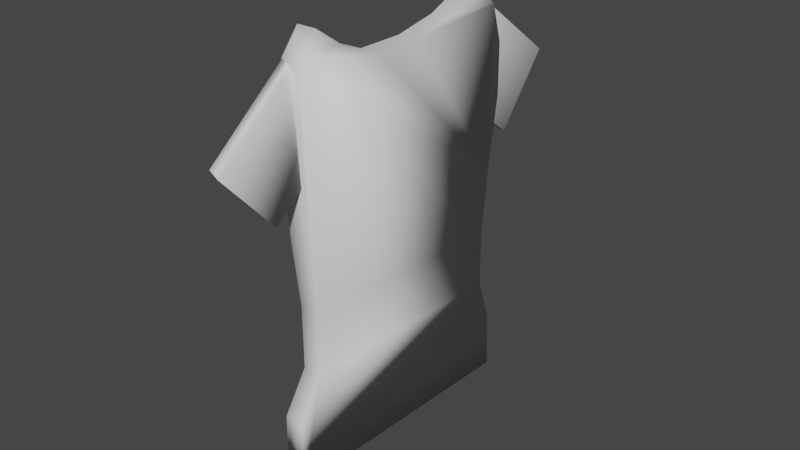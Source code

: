 # Source: tshirt.blend  (saved by Blender 2.80.75; exported with 4.5.12 LTS)
import bpy
from mathutils import Matrix  # noqa: F401  (used for matrix-valued properties, if any)

bpy.ops.wm.read_factory_settings(use_empty=True)
scene = bpy.context.scene
scene.name = 'Scene'

# ---- collections
col_collection = bpy.data.collections.new('Collection'); scene.collection.children.link(col_collection)

# ---- materials (node trees are filled in below, after node groups)
mat_material = bpy.data.materials.new('Material')
mat_material.alpha_threshold = 0.0
mat_material.use_transparent_shadow = False
mat_material.roughness = 0.5
mat_material.line_color = (0.0, 0.0, 0.0, 1.0)

# ---- material node trees
mat_material.use_nodes = True; mat_material.node_tree.nodes.clear()
_N = mat_material.node_tree.nodes; _L = mat_material.node_tree.links
n0 = _N.new('ShaderNodeOutputMaterial'); n0.name = 'Material Output'; n0.location = (300, 300)
n1 = _N.new('ShaderNodeBsdfPrincipled'); n1.name = 'Principled BSDF'; n1.location = (10, 300)
n1.distribution = 'GGX'
n1.subsurface_method = 'BURLEY'
n1.inputs[3].default_value = 1.45
n1.inputs[27].default_value = (0.0, 0.0, 0.0, 1.0)
n1.inputs[28].default_value = 1.0
_L.new(n1.outputs[0], n0.inputs[0])
n0.is_active_output = True

# ---- world
world_world = bpy.data.worlds.new('World'); scene.world = world_world
world_world.use_nodes = True; world_world.node_tree.nodes.clear()
_N = world_world.node_tree.nodes; _L = world_world.node_tree.links
n0 = _N.new('ShaderNodeOutputWorld'); n0.name = 'World Output'; n0.location = (300, 300)
n1 = _N.new('ShaderNodeBackground'); n1.name = 'Background'; n1.location = (10, 300)
n1.inputs[0].default_value = (0.05088, 0.05088, 0.05088, 1.0)
_L.new(n1.outputs[0], n0.inputs[0])
n0.is_active_output = True
world_world.color = (0.05088, 0.05088, 0.05088)
world_world.use_sun_shadow = False
world_world.sun_shadow_jitter_overblur = 0.0

# ---- meshes
me_cube = bpy.data.meshes.new('Cube')
me_cube.from_pydata([(-0.008571, 0.9923, 0.6101), (-0.02472, -0.8979, 1.277), (-0.002615, 0.8924, 28.01), (0.009876, -0.8333, 28.76), (-0.01501, 1.0, 25.24), (-0.01374, 1.0, 21.67), (-0.009843, 0.9726, 4.741), (-0.03111, -0.8814, 5.762), (-0.007038, -0.8308, 26.43), (-0.01361, -0.8247, 21.31), (-0.0123, -0.7969, 17.61), (-0.0107, -0.7423, 13.1), (-0.009167, -0.742, 8.786), (-0.00886, 0.8662, 7.921), (-0.01026, 0.8645, 11.86), (-0.01193, 0.9182, 16.55), (-0.02615, 0.7836, 29.3), (-0.01601, 0.4616, 28.07), (-0.01581, 0.1521, 27.49), (-0.02143, -0.1672, 27.47), (-0.0206, -0.4653, 28.7), (-0.01558, -0.6701, 30.1), (-0.0618, 0.9924, 0.6098), (-0.07795, -0.8978, 1.276), (-0.05585, 0.8926, 28.01), (-0.04336, -0.8331, 28.76), (-0.06824, 1.0, 25.24), (-0.06697, 1.0, 21.67), (-0.06307, 0.9728, 4.74), (-0.08434, -0.8813, 5.762), (-0.06027, -0.8307, 26.43), (-0.06685, -0.8246, 21.31), (-0.06553, -0.7967, 17.61), (-0.06393, -0.7421, 13.1), (-0.0624, -0.7418, 8.785), (-0.06209, 0.8664, 7.921), (-0.06349, 0.8646, 11.86), (-0.06516, 0.9184, 16.55), (-0.07938, 0.7838, 29.3), (-0.06925, 0.4618, 28.07), (-0.06904, 0.1522, 27.49), (-0.07466, -0.167, 27.46), (-0.07383, -0.4651, 28.7), (-0.06881, -0.67, 30.1), (0.02253, -0.8309, 26.43), (0.03945, -0.8334, 28.76), (0.021, 0.9922, 0.6102), (0.004855, -0.898, 1.277), (0.01973, 0.9725, 4.741), (0.02696, 0.8923, 28.01), (0.01456, 0.9999, 25.24), (0.01583, 0.9999, 21.67), (-0.001534, -0.8815, 5.762), (0.01596, -0.8248, 21.31), (0.01727, -0.797, 17.61), (0.01887, -0.7424, 13.1), (0.0204, -0.7421, 8.786), (0.02071, 0.8661, 7.921), (0.01931, 0.8644, 11.86), (0.01765, 0.9181, 16.55), (0.003425, 0.7835, 29.3), (0.01356, 0.4615, 28.07), (0.01376, 0.152, 27.49), (0.008146, -0.1673, 27.47), (0.008971, -0.4654, 28.7), (0.01399, -0.6702, 30.1)], [], [(6, 13, 57, 48), (22, 23, 29, 34, 33, 32, 31, 30, 25, 43, 42, 41, 40, 39, 38, 24, 26, 27, 37, 36, 35, 28), (10, 9, 31, 32), (8, 3, 25, 30), (16, 2, 24, 38), (11, 10, 32, 33), (0, 1, 23, 22), (17, 16, 38, 39), (12, 11, 33, 34), (6, 0, 22, 28), (18, 17, 39, 40), (7, 12, 34, 29), (2, 4, 26, 24), (19, 18, 40, 41), (13, 6, 28, 35), (4, 5, 27, 26), (20, 19, 41, 42), (14, 13, 35, 36), (1, 7, 29, 23), (21, 20, 42, 43), (15, 14, 36, 37), (9, 8, 30, 31), (3, 21, 43, 25), (5, 15, 37, 27), (46, 48, 57, 58, 59, 51, 50, 49, 60, 61, 62, 63, 64, 65, 45, 44, 53, 54, 55, 56, 52, 47), (5, 4, 50, 51), (19, 20, 64, 63), (13, 14, 58, 57), (7, 1, 47, 52), (20, 21, 65, 64), (14, 15, 59, 58), (8, 9, 53, 44), (21, 3, 45, 65), (15, 5, 51, 59), (9, 10, 54, 53), (3, 8, 44, 45), (2, 16, 60, 49), (10, 11, 55, 54), (1, 0, 46, 47), (16, 17, 61, 60), (11, 12, 56, 55), (0, 6, 48, 46), (17, 18, 62, 61), (12, 7, 52, 56), (4, 2, 49, 50), (18, 19, 63, 62)])
me_cube.polygons.foreach_set('use_smooth', [True] * 46)
_uv = me_cube.uv_layers.new(name='UVMap')
_uv.uv.foreach_set('vector', [0.402, 0.0, 0.4405, 0.01672, 0.4405, 0.01672, 0.402, 0.0, 0.375, 0.0, 0.375, 0.25, 0.4036, 0.25, 0.4473, 0.2177, 0.4812, 0.2178, 0.5166, 0.2246, 0.5457, 0.2281, 0.5735, 0.25, 0.625, 0.25, 0.6141, 0.2092, 0.6069, 0.181, 0.597, 0.1458, 0.5944, 0.106, 0.5989, 0.0673, 0.6107, 0.02506, 0.625, 0.0, 0.5766, 0.0, 0.5486, 0.0, 0.5083, 0.01022, 0.4715, 0.01694, 0.4405, 0.01672, 0.402, 0.0, 0.5166, 0.2246, 0.5457, 0.2281, 0.5457, 0.2281, 0.5166, 0.2246, 0.5735, 0.25, 0.625, 0.25, 0.625, 0.25, 0.5735, 0.25, 0.6107, 0.02506, 0.625, 0.0, 0.625, 0.0, 0.6107, 0.02506, 0.4812, 0.2178, 0.5166, 0.2246, 0.5166, 0.2246, 0.4812, 0.2178, 0.375, 0.0, 0.375, 0.25, 0.375, 0.25, 0.375, 0.0, 0.5989, 0.0673, 0.6107, 0.02506, 0.6107, 0.02506, 0.5989, 0.0673, 0.4473, 0.2177, 0.4812, 0.2178, 0.4812, 0.2178, 0.4473, 0.2177, 0.402, 0.0, 0.375, 0.0, 0.375, 0.0, 0.402, 0.0, 0.5944, 0.106, 0.5989, 0.0673, 0.5989, 0.0673, 0.5944, 0.106, 0.4036, 0.25, 0.4473, 0.2177, 0.4473, 0.2177, 0.4036, 0.25, 0.625, 0.0, 0.5766, 0.0, 0.5766, 0.0, 0.625, 0.0, 0.597, 0.1458, 0.5944, 0.106, 0.5944, 0.106, 0.597, 0.1458, 0.4405, 0.01672, 0.402, 0.0, 0.402, 0.0, 0.4405, 0.01672, 0.5766, 0.0, 0.5486, 0.0, 0.5486, 0.0, 0.5766, 0.0, 0.6069, 0.181, 0.597, 0.1458, 0.597, 0.1458, 0.6069, 0.181, 0.4715, 0.01694, 0.4405, 0.01672, 0.4405, 0.01672, 0.4715, 0.01694, 0.375, 0.25, 0.4036, 0.25, 0.4036, 0.25, 0.375, 0.25, 0.6141, 0.2092, 0.6069, 0.181, 0.6069, 0.181, 0.6141, 0.2092, 0.5083, 0.01022, 0.4715, 0.01694, 0.4715, 0.01694, 0.5083, 0.01022, 0.5457, 0.2281, 0.5735, 0.25, 0.5735, 0.25, 0.5457, 0.2281, 0.625, 0.25, 0.6141, 0.2092, 0.6141, 0.2092, 0.625, 0.25, 0.5486, 0.0, 0.5083, 0.01022, 0.5083, 0.01022, 0.5486, 0.0, 0.375, 0.0, 0.402, 0.0, 0.4405, 0.01672, 0.4715, 0.01694, 0.5083, 0.01022, 0.5486, 0.0, 0.5766, 0.0, 0.625, 0.0, 0.6107, 0.02506, 0.5989, 0.0673, 0.5944, 0.106, 0.597, 0.1458, 0.6069, 0.181, 0.6141, 0.2092, 0.625, 0.25, 0.5735, 0.25, 0.5457, 0.2281, 0.5166, 0.2246, 0.4812, 0.2178, 0.4473, 0.2177, 0.4036, 0.25, 0.375, 0.25, 0.5486, 0.0, 0.5766, 0.0, 0.5766, 0.0, 0.5486, 0.0, 0.597, 0.1458, 0.6069, 0.181, 0.6069, 0.181, 0.597, 0.1458, 0.4405, 0.01672, 0.4715, 0.01694, 0.4715, 0.01694, 0.4405, 0.01672, 0.4036, 0.25, 0.375, 0.25, 0.375, 0.25, 0.4036, 0.25, 0.6069, 0.181, 0.6141, 0.2092, 0.6141, 0.2092, 0.6069, 0.181, 0.4715, 0.01694, 0.5083, 0.01022, 0.5083, 0.01022, 0.4715, 0.01694, 0.5735, 0.25, 0.5457, 0.2281, 0.5457, 0.2281, 0.5735, 0.25, 0.6141, 0.2092, 0.625, 0.25, 0.625, 0.25, 0.6141, 0.2092, 0.5083, 0.01022, 0.5486, 0.0, 0.5486, 0.0, 0.5083, 0.01022, 0.5457, 0.2281, 0.5166, 0.2246, 0.5166, 0.2246, 0.5457, 0.2281, 0.625, 0.25, 0.5735, 0.25, 0.5735, 0.25, 0.625, 0.25, 0.625, 0.0, 0.6107, 0.02506, 0.6107, 0.02506, 0.625, 0.0, 0.5166, 0.2246, 0.4812, 0.2178, 0.4812, 0.2178, 0.5166, 0.2246, 0.375, 0.25, 0.375, 0.0, 0.375, 0.0, 0.375, 0.25, 0.6107, 0.02506, 0.5989, 0.0673, 0.5989, 0.0673, 0.6107, 0.02506, 0.4812, 0.2178, 0.4473, 0.2177, 0.4473, 0.2177, 0.4812, 0.2178, 0.375, 0.0, 0.402, 0.0, 0.402, 0.0, 0.375, 0.0, 0.5989, 0.0673, 0.5944, 0.106, 0.5944, 0.106, 0.5989, 0.0673, 0.4473, 0.2177, 0.4036, 0.25, 0.4036, 0.25, 0.4473, 0.2177, 0.5766, 0.0, 0.625, 0.0, 0.625, 0.0, 0.5766, 0.0, 0.5944, 0.106, 0.597, 0.1458, 0.597, 0.1458, 0.5944, 0.106])
me_cube.materials.append(mat_material)
me_cube.use_remesh_preserve_volume = False
me_cube.use_remesh_preserve_attributes = False
me_cube.use_mirror_vertex_groups = False
me_cube.update()
me_plane = bpy.data.meshes.new('Plane')
me_plane.from_pydata([(-1.008, -1.009, -0.4144), (1.004, -1.0, -0.2742), (-0.932, 0.9062, -0.4551), (1.001, 0.9994, -0.3298), (-1.014, -1.01, -0.1615), (0.999, -1.001, -0.02125), (-0.9372, 0.9051, -0.2022), (0.9955, 0.9983, -0.07683)], [], [(0, 2, 3, 1), (4, 5, 7, 6), (1, 3, 7, 5), (2, 0, 4, 6), (3, 2, 6, 7), (0, 1, 5, 4)])
me_plane.polygons.foreach_set('use_smooth', [True] * 6)
_uv = me_plane.uv_layers.new(name='UVMap')
_uv.uv.foreach_set('vector', [0.0, 0.0, 0.0, 1.0, 1.0, 1.0, 1.0, 0.0, 0.0, 0.0, 1.0, 0.0, 1.0, 1.0, 0.0, 1.0, 1.0, 0.0, 1.0, 1.0, 1.0, 1.0, 1.0, 0.0, 0.0, 1.0, 0.0, 0.0, 0.0, 0.0, 0.0, 1.0, 1.0, 1.0, 0.0, 1.0, 0.0, 1.0, 1.0, 1.0, 0.0, 0.0, 1.0, 0.0, 1.0, 0.0, 0.0, 0.0])
me_plane.use_remesh_preserve_volume = False
me_plane.use_remesh_preserve_attributes = False
me_plane.use_mirror_vertex_groups = False
me_plane.update()
me_plane_001 = bpy.data.meshes.new('Plane.001')
me_plane_001.from_pydata([(-0.9471, -1.1, -0.3685), (0.978, -0.8162, 0.4328), (-0.8943, 0.7302, -0.2486), (0.9545, 1.084, 0.5101), (-0.9073, -1.213, -0.09338), (1.018, -0.929, 0.708), (-0.8545, 0.6174, 0.02651), (0.9943, 0.9708, 0.7853)], [], [(0, 2, 3, 1), (4, 5, 7, 6), (1, 3, 7, 5), (2, 0, 4, 6), (3, 2, 6, 7), (0, 1, 5, 4)])
me_plane_001.polygons.foreach_set('use_smooth', [True] * 6)
_uv = me_plane_001.uv_layers.new(name='UVMap')
_uv.uv.foreach_set('vector', [0.0, 0.0, 0.0, 1.0, 1.0, 1.0, 1.0, 0.0, 0.0, 0.0, 1.0, 0.0, 1.0, 1.0, 0.0, 1.0, 1.0, 0.0, 1.0, 1.0, 1.0, 1.0, 1.0, 0.0, 0.0, 1.0, 0.0, 0.0, 0.0, 0.0, 0.0, 1.0, 1.0, 1.0, 0.0, 1.0, 0.0, 1.0, 1.0, 1.0, 0.0, 0.0, 1.0, 0.0, 1.0, 0.0, 0.0, 0.0])
me_plane_001.use_remesh_preserve_volume = False
me_plane_001.use_remesh_preserve_attributes = False
me_plane_001.use_mirror_vertex_groups = False
me_plane_001.update()

# ---- objects
ob_cube = bpy.data.objects.new('Cube', me_cube)
ob_plane = bpy.data.objects.new('Plane', me_plane)
ob_plane_001 = bpy.data.objects.new('Plane.001', me_plane_001)

# ---- transforms, parenting, visibility, modifiers, constraints
ob_cube.location = (0.0, 0.0, 0.0)
ob_cube.scale = (1.31, 0.8329, 0.08243)
ob_cube.lock_rotations_4d = False
ob_cube.empty_display_type = 'ARROWS'
ob_cube.lineart.crease_threshold = 0.0
ob_plane.location = (-0.005959, 0.817, 1.967)
ob_plane.rotation_euler = (4.751, 2.475, 4.737)
ob_plane.scale = (0.4012, 0.255, 0.1592)
ob_plane.lock_scale = (False, True, True)
ob_plane.lineart.crease_threshold = 0.0
ob_plane_001.location = (0.0232, -0.7111, 2.025)
ob_plane_001.rotation_euler = (7.899, 3.834, 4.604)
ob_plane_001.scale = (0.4012, 0.255, 0.1692)
ob_plane_001.lock_rotation = (False, False, True)
ob_plane_001.lock_scale = (False, True, True)
ob_plane_001.lineart.crease_threshold = 0.0

# ---- collection membership
col_collection.objects.link(ob_cube)
col_collection.objects.link(ob_plane)
col_collection.objects.link(ob_plane_001)

# ---- scene / render settings (as saved in the file)
scene.frame_start = 1; scene.frame_end = 250; scene.frame_set(1)
scene.render.engine = 'BLENDER_EEVEE_NEXT'
scene.cycles.use_denoising = False
scene.cycles.samples = 128
scene.cycles.sampling_pattern = 'TABULATED_SOBOL'
scene.cycles.use_adaptive_sampling = False
scene.cycles.use_light_tree = False
scene.view_settings.view_transform = 'Filmic'
bpy.context.view_layer.update()

# ---- added for rendering (the .blend has no active camera and no usable light): camera, sun
cam_auto = bpy.data.cameras.new('AutoCamera')
cam_auto.lens = 50.0
cam_auto.sensor_width = 36.0
cam_auto.clip_end = 1000.0
ob_auto_camera = bpy.data.objects.new('AutoCamera', cam_auto)
scene.collection.objects.link(ob_auto_camera)
ob_auto_camera.location = (3.25261, -3.87315, 3.90019)
ob_auto_camera.rotation_euler = (1.09748, -7.21219e-08, 0.694738)
scene.camera = ob_auto_camera
light_auto_sun = bpy.data.lights.new('AutoSun', 'SUN')
light_auto_sun.energy = 3.0
light_auto_sun.angle = 0.0523599
ob_auto_sun = bpy.data.objects.new('AutoSun', light_auto_sun)
scene.collection.objects.link(ob_auto_sun)
ob_auto_sun.rotation_euler = (0.872665, 0.174533, 0.523599)
bpy.context.view_layer.update()
